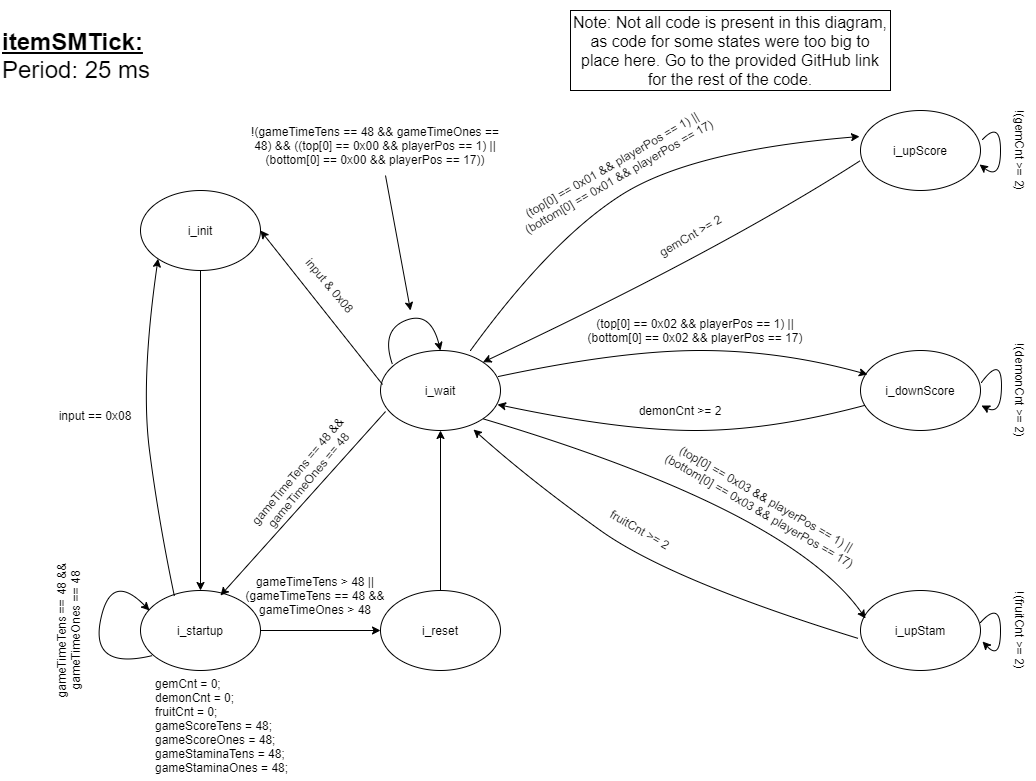

The diagram above was exported from draw.io. Its source (the exported page's mxGraphModel, read from the mxfile embedded in the PNG):
<mxGraphModel dx="1422" dy="794" grid="1" gridSize="10" guides="1" tooltips="1" connect="1" arrows="1" fold="1" page="1" pageScale="1" pageWidth="1100" pageHeight="850" math="0" shadow="0">
  <root>
    <mxCell id="0" />
    <mxCell id="1" parent="0" />
    <mxCell id="3lPgqM2u7MZJLeMk6OnM-9" style="edgeStyle=orthogonalEdgeStyle;rounded=0;orthogonalLoop=1;jettySize=auto;html=1;entryX=0.5;entryY=0;entryDx=0;entryDy=0;" parent="1" source="3lPgqM2u7MZJLeMk6OnM-1" target="3lPgqM2u7MZJLeMk6OnM-2" edge="1">
      <mxGeometry relative="1" as="geometry" />
    </mxCell>
    <mxCell id="3lPgqM2u7MZJLeMk6OnM-1" value="i_init" style="ellipse;whiteSpace=wrap;html=1;" parent="1" vertex="1">
      <mxGeometry x="160" y="200" width="120" height="80" as="geometry" />
    </mxCell>
    <mxCell id="3lPgqM2u7MZJLeMk6OnM-28" style="edgeStyle=orthogonalEdgeStyle;rounded=0;orthogonalLoop=1;jettySize=auto;html=1;exitX=1;exitY=0.5;exitDx=0;exitDy=0;" parent="1" source="3lPgqM2u7MZJLeMk6OnM-2" target="3lPgqM2u7MZJLeMk6OnM-3" edge="1">
      <mxGeometry relative="1" as="geometry" />
    </mxCell>
    <mxCell id="3lPgqM2u7MZJLeMk6OnM-2" value="i_startup" style="ellipse;whiteSpace=wrap;html=1;" parent="1" vertex="1">
      <mxGeometry x="160" y="600" width="120" height="80" as="geometry" />
    </mxCell>
    <mxCell id="3lPgqM2u7MZJLeMk6OnM-30" style="edgeStyle=orthogonalEdgeStyle;rounded=0;orthogonalLoop=1;jettySize=auto;html=1;exitX=0.5;exitY=0;exitDx=0;exitDy=0;entryX=0.5;entryY=1;entryDx=0;entryDy=0;" parent="1" source="3lPgqM2u7MZJLeMk6OnM-3" target="3lPgqM2u7MZJLeMk6OnM-4" edge="1">
      <mxGeometry relative="1" as="geometry" />
    </mxCell>
    <mxCell id="3lPgqM2u7MZJLeMk6OnM-3" value="i_reset" style="ellipse;whiteSpace=wrap;html=1;" parent="1" vertex="1">
      <mxGeometry x="400" y="600" width="120" height="80" as="geometry" />
    </mxCell>
    <mxCell id="3lPgqM2u7MZJLeMk6OnM-4" value="i_wait" style="ellipse;whiteSpace=wrap;html=1;" parent="1" vertex="1">
      <mxGeometry x="400" y="360" width="120" height="80" as="geometry" />
    </mxCell>
    <mxCell id="3lPgqM2u7MZJLeMk6OnM-5" value="i_upScore" style="ellipse;whiteSpace=wrap;html=1;" parent="1" vertex="1">
      <mxGeometry x="880" y="120" width="120" height="80" as="geometry" />
    </mxCell>
    <mxCell id="3lPgqM2u7MZJLeMk6OnM-6" value="i_downScore" style="ellipse;whiteSpace=wrap;html=1;" parent="1" vertex="1">
      <mxGeometry x="880" y="360" width="120" height="80" as="geometry" />
    </mxCell>
    <mxCell id="3lPgqM2u7MZJLeMk6OnM-7" value="i_upStam" style="ellipse;whiteSpace=wrap;html=1;" parent="1" vertex="1">
      <mxGeometry x="880" y="600" width="120" height="80" as="geometry" />
    </mxCell>
    <mxCell id="3lPgqM2u7MZJLeMk6OnM-15" value="" style="curved=1;endArrow=classic;html=1;exitX=0.983;exitY=0.325;exitDx=0;exitDy=0;exitPerimeter=0;entryX=0.058;entryY=0.3;entryDx=0;entryDy=0;entryPerimeter=0;" parent="1" source="3lPgqM2u7MZJLeMk6OnM-4" target="3lPgqM2u7MZJLeMk6OnM-6" edge="1">
      <mxGeometry width="50" height="50" relative="1" as="geometry">
        <mxPoint x="610" y="410" as="sourcePoint" />
        <mxPoint x="790" y="390" as="targetPoint" />
        <Array as="points">
          <mxPoint x="640" y="360" />
          <mxPoint x="800" y="360" />
        </Array>
      </mxGeometry>
    </mxCell>
    <mxCell id="3lPgqM2u7MZJLeMk6OnM-16" value="" style="curved=1;endArrow=classic;html=1;entryX=0.975;entryY=0.675;entryDx=0;entryDy=0;entryPerimeter=0;" parent="1" source="3lPgqM2u7MZJLeMk6OnM-6" target="3lPgqM2u7MZJLeMk6OnM-4" edge="1">
      <mxGeometry width="50" height="50" relative="1" as="geometry">
        <mxPoint x="710" y="516" as="sourcePoint" />
        <mxPoint x="590" y="570" as="targetPoint" />
        <Array as="points">
          <mxPoint x="790" y="440" />
          <mxPoint x="640" y="440" />
        </Array>
      </mxGeometry>
    </mxCell>
    <mxCell id="3lPgqM2u7MZJLeMk6OnM-18" value="" style="curved=1;endArrow=classic;html=1;exitX=0.75;exitY=0;exitDx=0;exitDy=0;entryX=-0.008;entryY=0.325;entryDx=0;entryDy=0;exitPerimeter=0;entryPerimeter=0;" parent="1" source="3lPgqM2u7MZJLeMk6OnM-4" target="3lPgqM2u7MZJLeMk6OnM-5" edge="1">
      <mxGeometry width="50" height="50" relative="1" as="geometry">
        <mxPoint x="480" y="286" as="sourcePoint" />
        <mxPoint x="849" y="284" as="targetPoint" />
        <Array as="points">
          <mxPoint x="570" y="250" />
          <mxPoint x="710" y="160" />
        </Array>
      </mxGeometry>
    </mxCell>
    <mxCell id="3lPgqM2u7MZJLeMk6OnM-19" value="" style="curved=1;endArrow=classic;html=1;exitX=1;exitY=1;exitDx=0;exitDy=0;entryX=0.042;entryY=0.35;entryDx=0;entryDy=0;entryPerimeter=0;" parent="1" source="3lPgqM2u7MZJLeMk6OnM-4" target="3lPgqM2u7MZJLeMk6OnM-7" edge="1">
      <mxGeometry width="50" height="50" relative="1" as="geometry">
        <mxPoint x="680" y="630" as="sourcePoint" />
        <mxPoint x="1057.5735931288073" y="418.28427124746213" as="targetPoint" />
        <Array as="points">
          <mxPoint x="810" y="520" />
        </Array>
      </mxGeometry>
    </mxCell>
    <mxCell id="3lPgqM2u7MZJLeMk6OnM-20" value="" style="curved=1;endArrow=classic;html=1;entryX=0.775;entryY=0.988;entryDx=0;entryDy=0;entryPerimeter=0;exitX=-0.017;exitY=0.6;exitDx=0;exitDy=0;exitPerimeter=0;" parent="1" source="3lPgqM2u7MZJLeMk6OnM-7" target="3lPgqM2u7MZJLeMk6OnM-4" edge="1">
      <mxGeometry width="50" height="50" relative="1" as="geometry">
        <mxPoint x="850" y="630" as="sourcePoint" />
        <mxPoint x="512.7086014531155" y="640.144372945836" as="targetPoint" />
        <Array as="points">
          <mxPoint x="690" y="590" />
          <mxPoint x="550" y="490" />
        </Array>
      </mxGeometry>
    </mxCell>
    <mxCell id="3lPgqM2u7MZJLeMk6OnM-21" value="" style="curved=1;endArrow=classic;html=1;entryX=1;entryY=0;entryDx=0;entryDy=0;exitX=0;exitY=0.625;exitDx=0;exitDy=0;exitPerimeter=0;" parent="1" source="3lPgqM2u7MZJLeMk6OnM-5" target="3lPgqM2u7MZJLeMk6OnM-4" edge="1">
      <mxGeometry width="50" height="50" relative="1" as="geometry">
        <mxPoint x="907.5" y="291" as="sourcePoint" />
        <mxPoint x="540.2086014531155" y="290.14437294583604" as="targetPoint" />
        <Array as="points">
          <mxPoint x="740" y="260" />
        </Array>
      </mxGeometry>
    </mxCell>
    <mxCell id="3lPgqM2u7MZJLeMk6OnM-23" value="" style="curved=1;endArrow=classic;html=1;exitX=0.1;exitY=0.175;exitDx=0;exitDy=0;exitPerimeter=0;entryX=0.5;entryY=0;entryDx=0;entryDy=0;" parent="1" source="3lPgqM2u7MZJLeMk6OnM-4" target="3lPgqM2u7MZJLeMk6OnM-4" edge="1">
      <mxGeometry width="50" height="50" relative="1" as="geometry">
        <mxPoint x="410" y="330" as="sourcePoint" />
        <mxPoint x="450" y="300" as="targetPoint" />
        <Array as="points">
          <mxPoint x="400" y="340" />
          <mxPoint x="450" y="320" />
        </Array>
      </mxGeometry>
    </mxCell>
    <mxCell id="3lPgqM2u7MZJLeMk6OnM-24" value="input &amp;amp; 0x08" style="text;html=1;strokeColor=none;fillColor=none;align=center;verticalAlign=middle;whiteSpace=wrap;rounded=0;rotation=50;" parent="1" vertex="1">
      <mxGeometry x="300" y="280" width="100" height="30" as="geometry" />
    </mxCell>
    <mxCell id="3lPgqM2u7MZJLeMk6OnM-25" value="gameTimeTens == 48 &amp;amp;&amp;amp; gameTimeOnes == 48" style="text;html=1;strokeColor=none;fillColor=none;align=center;verticalAlign=middle;whiteSpace=wrap;rounded=0;rotation=-90;" parent="1" vertex="1">
      <mxGeometry x="10" y="605" width="155" height="70" as="geometry" />
    </mxCell>
    <mxCell id="3lPgqM2u7MZJLeMk6OnM-26" value="" style="endArrow=classic;html=1;exitX=0.017;exitY=0.425;exitDx=0;exitDy=0;exitPerimeter=0;entryX=1;entryY=0.5;entryDx=0;entryDy=0;" parent="1" source="3lPgqM2u7MZJLeMk6OnM-4" target="3lPgqM2u7MZJLeMk6OnM-1" edge="1">
      <mxGeometry width="50" height="50" relative="1" as="geometry">
        <mxPoint x="360" y="320" as="sourcePoint" />
        <mxPoint x="410" y="270" as="targetPoint" />
      </mxGeometry>
    </mxCell>
    <mxCell id="3lPgqM2u7MZJLeMk6OnM-27" value="" style="curved=1;endArrow=classic;html=1;exitX=0.1;exitY=0.813;exitDx=0;exitDy=0;entryX=0.075;entryY=0.25;entryDx=0;entryDy=0;exitPerimeter=0;entryPerimeter=0;" parent="1" source="3lPgqM2u7MZJLeMk6OnM-2" target="3lPgqM2u7MZJLeMk6OnM-2" edge="1">
      <mxGeometry width="50" height="50" relative="1" as="geometry">
        <mxPoint x="142" y="614" as="sourcePoint" />
        <mxPoint x="190" y="600" as="targetPoint" />
        <Array as="points">
          <mxPoint x="110" y="680" />
          <mxPoint x="130" y="580" />
        </Array>
      </mxGeometry>
    </mxCell>
    <mxCell id="3lPgqM2u7MZJLeMk6OnM-29" value="" style="curved=1;endArrow=classic;html=1;exitX=0.283;exitY=0.075;exitDx=0;exitDy=0;exitPerimeter=0;entryX=0;entryY=1;entryDx=0;entryDy=0;" parent="1" source="3lPgqM2u7MZJLeMk6OnM-2" target="3lPgqM2u7MZJLeMk6OnM-1" edge="1">
      <mxGeometry width="50" height="50" relative="1" as="geometry">
        <mxPoint x="210" y="495" as="sourcePoint" />
        <mxPoint x="160" y="425" as="targetPoint" />
        <Array as="points">
          <mxPoint x="178" y="530" />
          <mxPoint x="160" y="390" />
        </Array>
      </mxGeometry>
    </mxCell>
    <mxCell id="3lPgqM2u7MZJLeMk6OnM-31" value="input == 0x08" style="text;html=1;strokeColor=none;fillColor=none;align=center;verticalAlign=middle;whiteSpace=wrap;rounded=0;" parent="1" vertex="1">
      <mxGeometry x="70" y="415" width="90" height="20" as="geometry" />
    </mxCell>
    <mxCell id="3lPgqM2u7MZJLeMk6OnM-33" value="gameTimeTens &amp;gt; 48 || (gameTimeTens == 48 &amp;amp;&amp;amp; gameTimeOnes &amp;gt; 48" style="text;html=1;strokeColor=none;fillColor=none;align=center;verticalAlign=middle;whiteSpace=wrap;rounded=0;" parent="1" vertex="1">
      <mxGeometry x="240" y="580" width="190" height="50" as="geometry" />
    </mxCell>
    <mxCell id="3lPgqM2u7MZJLeMk6OnM-34" value="" style="endArrow=classic;html=1;exitX=0.042;exitY=0.763;exitDx=0;exitDy=0;exitPerimeter=0;entryX=0;entryY=0.5;entryDx=0;entryDy=0;" parent="1" source="3lPgqM2u7MZJLeMk6OnM-4" target="3lPgqM2u7MZJLeMk6OnM-33" edge="1">
      <mxGeometry width="50" height="50" relative="1" as="geometry">
        <mxPoint x="50" y="790" as="sourcePoint" />
        <mxPoint x="100" y="740" as="targetPoint" />
      </mxGeometry>
    </mxCell>
    <mxCell id="3lPgqM2u7MZJLeMk6OnM-35" value="gameTimeTens == 48 &amp;amp;&amp;amp; gameTimeOnes == 48" style="text;html=1;strokeColor=none;fillColor=none;align=center;verticalAlign=middle;whiteSpace=wrap;rounded=0;rotation=-50;" parent="1" vertex="1">
      <mxGeometry x="245" y="450" width="155" height="70" as="geometry" />
    </mxCell>
    <mxCell id="3lPgqM2u7MZJLeMk6OnM-36" value="(top[0] == 0x01 &amp;amp;&amp;amp; playerPos == 1) || (bottom[0] == 0x01 &amp;amp;&amp;amp; playerPos == 17)" style="text;html=1;strokeColor=none;fillColor=none;align=center;verticalAlign=middle;whiteSpace=wrap;rounded=0;rotation=-30;" parent="1" vertex="1">
      <mxGeometry x="520" y="160" width="230" height="40" as="geometry" />
    </mxCell>
    <mxCell id="3lPgqM2u7MZJLeMk6OnM-37" value="(top[0] == 0x02 &amp;amp;&amp;amp; playerPos == 1) || (bottom[0] == 0x02 &amp;amp;&amp;amp; playerPos == 17)" style="text;html=1;strokeColor=none;fillColor=none;align=center;verticalAlign=middle;whiteSpace=wrap;rounded=0;rotation=0;" parent="1" vertex="1">
      <mxGeometry x="600" y="320" width="230" height="40" as="geometry" />
    </mxCell>
    <mxCell id="3lPgqM2u7MZJLeMk6OnM-38" value="(top[0] == 0x03 &amp;amp;&amp;amp; playerPos == 1) || (bottom[0] == 0x03 &amp;amp;&amp;amp; playerPos == 17)" style="text;html=1;strokeColor=none;fillColor=none;align=center;verticalAlign=middle;whiteSpace=wrap;rounded=0;rotation=30;" parent="1" vertex="1">
      <mxGeometry x="668" y="489" width="230" height="50" as="geometry" />
    </mxCell>
    <mxCell id="3lPgqM2u7MZJLeMk6OnM-39" value="" style="endArrow=classic;html=1;" parent="1" edge="1">
      <mxGeometry width="50" height="50" relative="1" as="geometry">
        <mxPoint x="405" y="185" as="sourcePoint" />
        <mxPoint x="430" y="320" as="targetPoint" />
      </mxGeometry>
    </mxCell>
    <mxCell id="3lPgqM2u7MZJLeMk6OnM-40" value="!(gameTimeTens == 48 &amp;amp;&amp;amp; gameTimeOnes == 48) &amp;amp;&amp;amp; ((top[0] == 0x00 &amp;amp;&amp;amp; playerPos == 1) || (bottom[0] == 0x00 &amp;amp;&amp;amp; playerPos == 17))" style="text;html=1;strokeColor=none;fillColor=none;align=center;verticalAlign=middle;whiteSpace=wrap;rounded=0;" parent="1" vertex="1">
      <mxGeometry x="260" y="130" width="270" height="50" as="geometry" />
    </mxCell>
    <mxCell id="3lPgqM2u7MZJLeMk6OnM-42" value="gemCnt = 0;&lt;br&gt;demonCnt = 0;&lt;br&gt;fruitCnt = 0;&lt;br&gt;gameScoreTens = 48;&lt;br&gt;gameScoreOnes = 48;&lt;br&gt;gameStaminaTens = 48;&lt;br&gt;gameStaminaOnes = 48;" style="text;html=1;strokeColor=none;fillColor=none;align=left;verticalAlign=middle;whiteSpace=wrap;rounded=0;" parent="1" vertex="1">
      <mxGeometry x="172.5" y="680" width="150" height="110" as="geometry" />
    </mxCell>
    <mxCell id="3lPgqM2u7MZJLeMk6OnM-43" value="" style="curved=1;endArrow=classic;html=1;exitX=1.017;exitY=0.363;exitDx=0;exitDy=0;exitPerimeter=0;entryX=0.992;entryY=0.675;entryDx=0;entryDy=0;entryPerimeter=0;" parent="1" source="3lPgqM2u7MZJLeMk6OnM-5" target="3lPgqM2u7MZJLeMk6OnM-5" edge="1">
      <mxGeometry width="50" height="50" relative="1" as="geometry">
        <mxPoint x="890" y="80" as="sourcePoint" />
        <mxPoint x="1040" y="160" as="targetPoint" />
        <Array as="points">
          <mxPoint x="1020" y="130" />
          <mxPoint x="1020" y="190" />
        </Array>
      </mxGeometry>
    </mxCell>
    <mxCell id="3lPgqM2u7MZJLeMk6OnM-45" value="" style="curved=1;endArrow=classic;html=1;exitX=1.008;exitY=0.4;exitDx=0;exitDy=0;exitPerimeter=0;entryX=1.008;entryY=0.688;entryDx=0;entryDy=0;entryPerimeter=0;" parent="1" source="3lPgqM2u7MZJLeMk6OnM-6" target="3lPgqM2u7MZJLeMk6OnM-6" edge="1">
      <mxGeometry width="50" height="50" relative="1" as="geometry">
        <mxPoint x="1003" y="384" as="sourcePoint" />
        <mxPoint x="1000" y="408.96000000000004" as="targetPoint" />
        <Array as="points">
          <mxPoint x="1020.96" y="364.96000000000004" />
          <mxPoint x="1020.96" y="424.96000000000004" />
        </Array>
      </mxGeometry>
    </mxCell>
    <mxCell id="3lPgqM2u7MZJLeMk6OnM-46" value="" style="curved=1;endArrow=classic;html=1;exitX=1;exitY=0.4;exitDx=0;exitDy=0;exitPerimeter=0;entryX=1.017;entryY=0.638;entryDx=0;entryDy=0;entryPerimeter=0;" parent="1" source="3lPgqM2u7MZJLeMk6OnM-7" target="3lPgqM2u7MZJLeMk6OnM-7" edge="1">
      <mxGeometry width="50" height="50" relative="1" as="geometry">
        <mxPoint x="1030" y="660" as="sourcePoint" />
        <mxPoint x="1027" y="684.96" as="targetPoint" />
        <Array as="points">
          <mxPoint x="1020" y="610" />
          <mxPoint x="1020" y="670" />
        </Array>
      </mxGeometry>
    </mxCell>
    <mxCell id="3lPgqM2u7MZJLeMk6OnM-49" value="!(gemCnt &amp;gt;= 2)" style="text;html=1;strokeColor=none;fillColor=none;align=center;verticalAlign=middle;whiteSpace=wrap;rounded=0;rotation=90;" parent="1" vertex="1">
      <mxGeometry x="990" y="145" width="100" height="30" as="geometry" />
    </mxCell>
    <mxCell id="3lPgqM2u7MZJLeMk6OnM-50" value="!(fruitCnt &amp;gt;= 2)" style="text;html=1;strokeColor=none;fillColor=none;align=center;verticalAlign=middle;whiteSpace=wrap;rounded=0;rotation=90;" parent="1" vertex="1">
      <mxGeometry x="990" y="625" width="100" height="30" as="geometry" />
    </mxCell>
    <mxCell id="3lPgqM2u7MZJLeMk6OnM-52" value="fruitCnt &amp;gt;= 2" style="text;html=1;strokeColor=none;fillColor=none;align=center;verticalAlign=middle;whiteSpace=wrap;rounded=0;rotation=30;" parent="1" vertex="1">
      <mxGeometry x="610" y="524" width="100" height="30" as="geometry" />
    </mxCell>
    <mxCell id="3lPgqM2u7MZJLeMk6OnM-53" value="!(demonCnt &amp;gt;= 2)" style="text;html=1;strokeColor=none;fillColor=none;align=center;verticalAlign=middle;whiteSpace=wrap;rounded=0;rotation=90;" parent="1" vertex="1">
      <mxGeometry x="990" y="385" width="100" height="30" as="geometry" />
    </mxCell>
    <mxCell id="3lPgqM2u7MZJLeMk6OnM-54" value="demonCnt &amp;gt;= 2" style="text;html=1;strokeColor=none;fillColor=none;align=center;verticalAlign=middle;whiteSpace=wrap;rounded=0;" parent="1" vertex="1">
      <mxGeometry x="650" y="405" width="100" height="30" as="geometry" />
    </mxCell>
    <mxCell id="3lPgqM2u7MZJLeMk6OnM-55" value="gemCnt &amp;gt;= 2" style="text;html=1;strokeColor=none;fillColor=none;align=center;verticalAlign=middle;whiteSpace=wrap;rounded=0;rotation=-30;" parent="1" vertex="1">
      <mxGeometry x="660" y="230" width="100" height="30" as="geometry" />
    </mxCell>
    <mxCell id="3lPgqM2u7MZJLeMk6OnM-57" value="&lt;font style=&quot;font-size: 24px&quot;&gt;&lt;u style=&quot;font-weight: bold&quot;&gt;itemSMTick:&lt;/u&gt;&lt;br&gt;Period: 25 ms&lt;br&gt;&lt;/font&gt;" style="text;html=1;strokeColor=none;fillColor=none;align=left;verticalAlign=middle;whiteSpace=wrap;rounded=0;" parent="1" vertex="1">
      <mxGeometry x="20" y="10" width="190" height="110" as="geometry" />
    </mxCell>
    <mxCell id="3lPgqM2u7MZJLeMk6OnM-58" value="&lt;font style=&quot;font-size: 16px&quot;&gt;Note: Not all code is present in this diagram, as code for some states were too big to place here. Go to the provided GitHub link for the rest of the code.&lt;/font&gt;" style="text;html=1;strokeColor=#000000;fillColor=none;align=center;verticalAlign=middle;whiteSpace=wrap;rounded=0;" parent="1" vertex="1">
      <mxGeometry x="590" y="20" width="320" height="80" as="geometry" />
    </mxCell>
  </root>
</mxGraphModel>